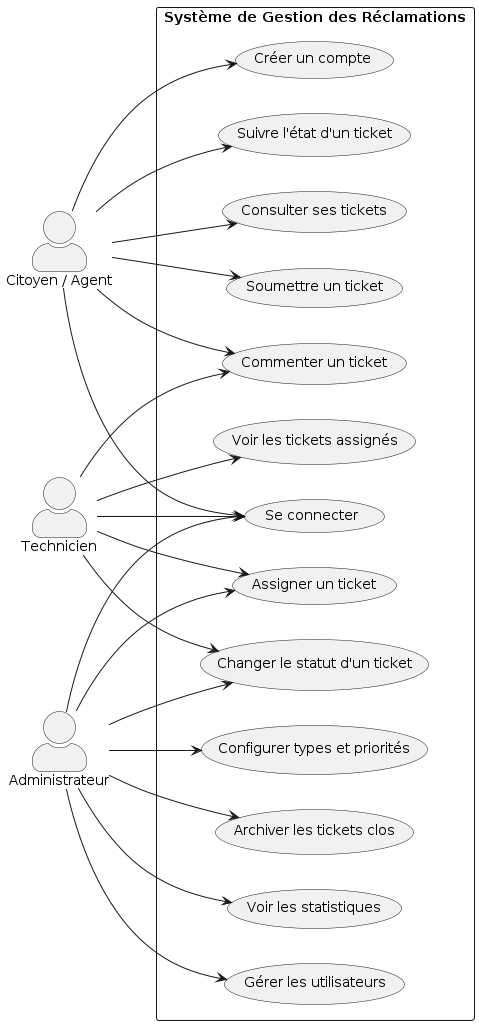

The diagram above was rendered by PlantUML. Its source (embedded in the PNG):
@startuml
left to right direction
skinparam actorStyle awesome
skinparam packageStyle rectangle

actor "Citoyen / Agent" as C
actor "Technicien" as T
actor "Administrateur" as A

rectangle "Système de Gestion des Réclamations" {
  usecase "Créer un compte" as UC1
  usecase "Se connecter" as UC2
  usecase "Soumettre un ticket" as UC3
  usecase "Consulter ses tickets" as UC4
  usecase "Suivre l'état d'un ticket" as UC5
  usecase "Commenter un ticket" as UC6
  usecase "Voir les tickets assignés" as UC7
  usecase "Changer le statut d'un ticket" as UC8
  usecase "Assigner un ticket" as UC9
  usecase "Gérer les utilisateurs" as UC10
  usecase "Voir les statistiques" as UC11
  usecase "Archiver les tickets clos" as UC12
  usecase "Configurer types et priorités" as UC13
}

C --> UC1
C --> UC2
C --> UC3
C --> UC4
C --> UC5
C --> UC6

T --> UC2
T --> UC6
T --> UC7
T --> UC8
T --> UC9

A --> UC2
A --> UC8
A --> UC9
A --> UC10
A --> UC11
A --> UC12
A --> UC13
@enduml